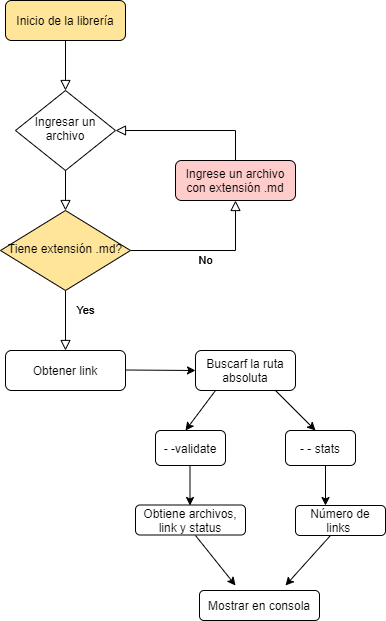

The diagram above was exported from draw.io. Its source (the exported page's mxGraphModel, read from the mxfile embedded in the PNG):
<mxGraphModel dx="868" dy="454" grid="1" gridSize="10" guides="1" tooltips="1" connect="1" arrows="1" fold="1" page="1" pageScale="1" pageWidth="827" pageHeight="1169" math="0" shadow="0">
  <root>
    <mxCell id="WIyWlLk6GJQsqaUBKTNV-0" />
    <mxCell id="WIyWlLk6GJQsqaUBKTNV-1" parent="WIyWlLk6GJQsqaUBKTNV-0" />
    <mxCell id="WIyWlLk6GJQsqaUBKTNV-2" value="" style="rounded=0;html=1;jettySize=auto;orthogonalLoop=1;fontSize=11;endArrow=block;endFill=0;endSize=8;strokeWidth=1;shadow=0;labelBackgroundColor=none;edgeStyle=orthogonalEdgeStyle;" parent="WIyWlLk6GJQsqaUBKTNV-1" source="WIyWlLk6GJQsqaUBKTNV-3" target="WIyWlLk6GJQsqaUBKTNV-6" edge="1">
      <mxGeometry relative="1" as="geometry" />
    </mxCell>
    <mxCell id="WIyWlLk6GJQsqaUBKTNV-3" value="Inicio de la librería" style="rounded=1;whiteSpace=wrap;html=1;fontSize=12;glass=0;strokeWidth=1;shadow=0;fillColor=#FFE599;" parent="WIyWlLk6GJQsqaUBKTNV-1" vertex="1">
      <mxGeometry x="160" y="80" width="120" height="40" as="geometry" />
    </mxCell>
    <mxCell id="WIyWlLk6GJQsqaUBKTNV-4" value="Yes" style="rounded=0;html=1;jettySize=auto;orthogonalLoop=1;fontSize=11;endArrow=block;endFill=0;endSize=8;strokeWidth=1;shadow=0;labelBackgroundColor=none;edgeStyle=orthogonalEdgeStyle;" parent="WIyWlLk6GJQsqaUBKTNV-1" source="WIyWlLk6GJQsqaUBKTNV-6" target="WIyWlLk6GJQsqaUBKTNV-10" edge="1">
      <mxGeometry x="1" y="102" relative="1" as="geometry">
        <mxPoint x="-82" y="100" as="offset" />
      </mxGeometry>
    </mxCell>
    <mxCell id="WIyWlLk6GJQsqaUBKTNV-5" value="No" style="edgeStyle=orthogonalEdgeStyle;rounded=0;html=1;jettySize=auto;orthogonalLoop=1;fontSize=11;endArrow=block;endFill=0;endSize=8;strokeWidth=1;shadow=0;labelBackgroundColor=none;entryX=1;entryY=0.5;entryDx=0;entryDy=0;exitX=0.5;exitY=0;exitDx=0;exitDy=0;" parent="WIyWlLk6GJQsqaUBKTNV-1" source="WIyWlLk6GJQsqaUBKTNV-12" target="WIyWlLk6GJQsqaUBKTNV-6" edge="1">
      <mxGeometry x="-1" y="104" relative="1" as="geometry">
        <mxPoint x="74" y="100" as="offset" />
        <mxPoint x="390" y="210" as="targetPoint" />
        <Array as="points">
          <mxPoint x="390" y="210" />
        </Array>
      </mxGeometry>
    </mxCell>
    <mxCell id="WIyWlLk6GJQsqaUBKTNV-6" value="Ingresar un archivo" style="rhombus;whiteSpace=wrap;html=1;shadow=0;fontFamily=Helvetica;fontSize=12;align=center;strokeWidth=1;spacing=6;spacingTop=-4;" parent="WIyWlLk6GJQsqaUBKTNV-1" vertex="1">
      <mxGeometry x="170" y="170" width="100" height="80" as="geometry" />
    </mxCell>
    <mxCell id="WIyWlLk6GJQsqaUBKTNV-8" value="No" style="rounded=0;html=1;jettySize=auto;orthogonalLoop=1;fontSize=11;endArrow=block;endFill=0;endSize=8;strokeWidth=1;shadow=0;labelBackgroundColor=none;edgeStyle=orthogonalEdgeStyle;" parent="WIyWlLk6GJQsqaUBKTNV-1" source="WIyWlLk6GJQsqaUBKTNV-10" target="WIyWlLk6GJQsqaUBKTNV-11" edge="1">
      <mxGeometry x="-1" y="143" relative="1" as="geometry">
        <mxPoint x="-3" y="-30" as="offset" />
      </mxGeometry>
    </mxCell>
    <mxCell id="WIyWlLk6GJQsqaUBKTNV-9" value="Yes" style="edgeStyle=orthogonalEdgeStyle;rounded=0;html=1;jettySize=auto;orthogonalLoop=1;fontSize=11;endArrow=block;endFill=0;endSize=8;strokeWidth=1;shadow=0;labelBackgroundColor=none;entryX=0.5;entryY=1;entryDx=0;entryDy=0;" parent="WIyWlLk6GJQsqaUBKTNV-1" source="WIyWlLk6GJQsqaUBKTNV-10" target="WIyWlLk6GJQsqaUBKTNV-12" edge="1">
      <mxGeometry x="-1" y="-75" relative="1" as="geometry">
        <mxPoint x="-45" y="-15" as="offset" />
        <mxPoint x="390" y="290" as="targetPoint" />
        <Array as="points">
          <mxPoint x="390" y="330" />
        </Array>
      </mxGeometry>
    </mxCell>
    <mxCell id="WIyWlLk6GJQsqaUBKTNV-10" value="Tiene extensión .md?" style="rhombus;whiteSpace=wrap;html=1;shadow=0;fontFamily=Helvetica;fontSize=12;align=center;strokeWidth=1;spacing=6;spacingTop=-4;fillColor=#FFE599;" parent="WIyWlLk6GJQsqaUBKTNV-1" vertex="1">
      <mxGeometry x="155" y="290" width="130" height="80" as="geometry" />
    </mxCell>
    <mxCell id="WIyWlLk6GJQsqaUBKTNV-11" value="Obtener link" style="rounded=1;whiteSpace=wrap;html=1;fontSize=12;glass=0;strokeWidth=1;shadow=0;" parent="WIyWlLk6GJQsqaUBKTNV-1" vertex="1">
      <mxGeometry x="160" y="430" width="120" height="40" as="geometry" />
    </mxCell>
    <mxCell id="WIyWlLk6GJQsqaUBKTNV-12" value="Ingrese un archivo con extensión .md" style="rounded=1;whiteSpace=wrap;html=1;fontSize=12;glass=0;strokeWidth=1;shadow=0;fillColor=#FFCCCC;" parent="WIyWlLk6GJQsqaUBKTNV-1" vertex="1">
      <mxGeometry x="330" y="240" width="120" height="40" as="geometry" />
    </mxCell>
    <mxCell id="KQozkBsaNBC_M5-NWNoc-0" value="" style="endArrow=classic;html=1;entryX=0;entryY=0.5;entryDx=0;entryDy=0;" edge="1" parent="WIyWlLk6GJQsqaUBKTNV-1" target="KQozkBsaNBC_M5-NWNoc-1">
      <mxGeometry width="50" height="50" relative="1" as="geometry">
        <mxPoint x="280" y="449.5" as="sourcePoint" />
        <mxPoint x="340" y="450" as="targetPoint" />
        <Array as="points" />
      </mxGeometry>
    </mxCell>
    <mxCell id="KQozkBsaNBC_M5-NWNoc-1" value="Buscarf la ruta absoluta" style="rounded=1;whiteSpace=wrap;html=1;" vertex="1" parent="WIyWlLk6GJQsqaUBKTNV-1">
      <mxGeometry x="350" y="430" width="100" height="40" as="geometry" />
    </mxCell>
    <mxCell id="KQozkBsaNBC_M5-NWNoc-2" value="" style="endArrow=classic;html=1;" edge="1" parent="WIyWlLk6GJQsqaUBKTNV-1">
      <mxGeometry width="50" height="50" relative="1" as="geometry">
        <mxPoint x="370" y="470" as="sourcePoint" />
        <mxPoint x="340" y="510" as="targetPoint" />
      </mxGeometry>
    </mxCell>
    <mxCell id="KQozkBsaNBC_M5-NWNoc-3" value="" style="endArrow=classic;html=1;" edge="1" parent="WIyWlLk6GJQsqaUBKTNV-1">
      <mxGeometry width="50" height="50" relative="1" as="geometry">
        <mxPoint x="430" y="470" as="sourcePoint" />
        <mxPoint x="470" y="510" as="targetPoint" />
      </mxGeometry>
    </mxCell>
    <mxCell id="KQozkBsaNBC_M5-NWNoc-4" value="Número de links&amp;nbsp;" style="rounded=1;whiteSpace=wrap;html=1;" vertex="1" parent="WIyWlLk6GJQsqaUBKTNV-1">
      <mxGeometry x="450" y="585" width="90" height="30" as="geometry" />
    </mxCell>
    <mxCell id="KQozkBsaNBC_M5-NWNoc-5" value="- -validate" style="rounded=1;whiteSpace=wrap;html=1;" vertex="1" parent="WIyWlLk6GJQsqaUBKTNV-1">
      <mxGeometry x="310" y="510" width="70" height="35" as="geometry" />
    </mxCell>
    <mxCell id="KQozkBsaNBC_M5-NWNoc-6" value="- - stats" style="rounded=1;whiteSpace=wrap;html=1;" vertex="1" parent="WIyWlLk6GJQsqaUBKTNV-1">
      <mxGeometry x="440" y="510" width="70" height="35" as="geometry" />
    </mxCell>
    <mxCell id="KQozkBsaNBC_M5-NWNoc-7" value="Obtiene archivos, link y status" style="rounded=1;whiteSpace=wrap;html=1;" vertex="1" parent="WIyWlLk6GJQsqaUBKTNV-1">
      <mxGeometry x="290" y="584.5" width="110" height="30" as="geometry" />
    </mxCell>
    <mxCell id="KQozkBsaNBC_M5-NWNoc-11" value="" style="endArrow=classic;html=1;" edge="1" parent="WIyWlLk6GJQsqaUBKTNV-1">
      <mxGeometry width="50" height="50" relative="1" as="geometry">
        <mxPoint x="344.5" y="545" as="sourcePoint" />
        <mxPoint x="344.5" y="585" as="targetPoint" />
      </mxGeometry>
    </mxCell>
    <mxCell id="KQozkBsaNBC_M5-NWNoc-12" value="" style="endArrow=classic;html=1;" edge="1" parent="WIyWlLk6GJQsqaUBKTNV-1">
      <mxGeometry width="50" height="50" relative="1" as="geometry">
        <mxPoint x="480" y="545" as="sourcePoint" />
        <mxPoint x="480" y="585" as="targetPoint" />
      </mxGeometry>
    </mxCell>
    <mxCell id="KQozkBsaNBC_M5-NWNoc-13" value="" style="endArrow=classic;html=1;" edge="1" parent="WIyWlLk6GJQsqaUBKTNV-1">
      <mxGeometry width="50" height="50" relative="1" as="geometry">
        <mxPoint x="350" y="615" as="sourcePoint" />
        <mxPoint x="390" y="665" as="targetPoint" />
      </mxGeometry>
    </mxCell>
    <mxCell id="KQozkBsaNBC_M5-NWNoc-14" value="" style="endArrow=classic;html=1;" edge="1" parent="WIyWlLk6GJQsqaUBKTNV-1">
      <mxGeometry width="50" height="50" relative="1" as="geometry">
        <mxPoint x="485" y="615" as="sourcePoint" />
        <mxPoint x="440" y="665" as="targetPoint" />
      </mxGeometry>
    </mxCell>
    <mxCell id="KQozkBsaNBC_M5-NWNoc-15" value="Mostrar en consola" style="rounded=1;whiteSpace=wrap;html=1;" vertex="1" parent="WIyWlLk6GJQsqaUBKTNV-1">
      <mxGeometry x="354" y="670" width="120" height="30" as="geometry" />
    </mxCell>
  </root>
</mxGraphModel>